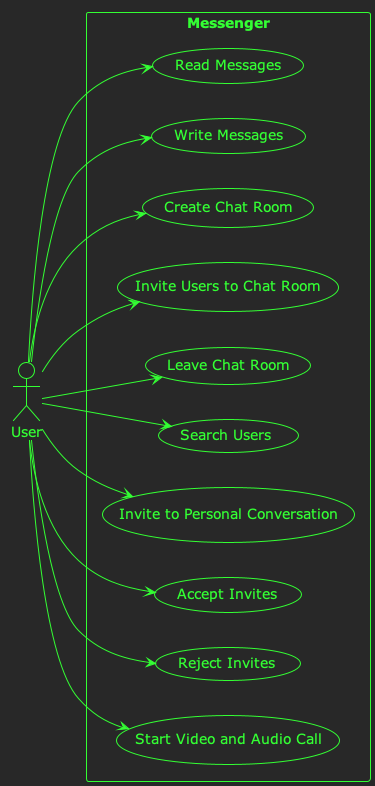

The diagram above was rendered by PlantUML. Its source (embedded in the PNG):
@startuml messenger
!theme crt-green

left to right direction

:User: as User

rectangle "Messenger" {
    User --> (Read Messages)
    User --> (Write Messages)
    User --> (Create Chat Room)
    User --> (Invite Users to Chat Room)
    User --> (Leave Chat Room)
    User --> (Search Users)
    User --> (Invite to Personal Conversation)
    User --> (Accept Invites)
    User --> (Reject Invites)
    User --> (Start Video and Audio Call)
}


@enduml